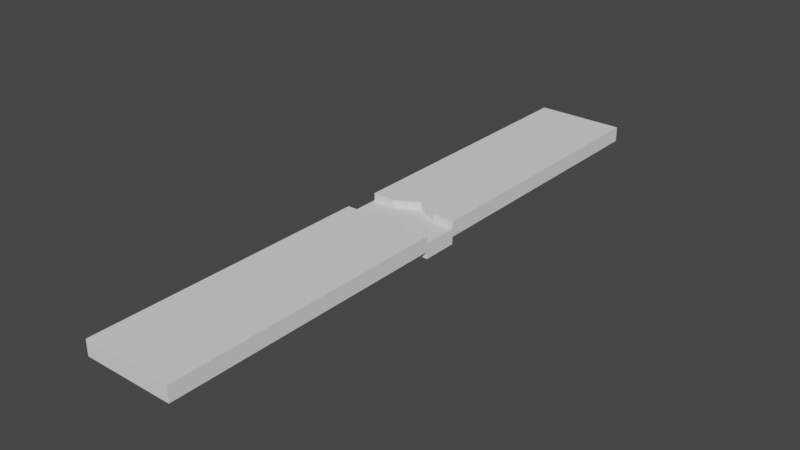 # Source: PlatformTest.blend  (saved by Blender 3.4.6; exported with 4.5.12 LTS)
import bpy
from mathutils import Matrix  # noqa: F401  (used for matrix-valued properties, if any)

bpy.ops.wm.read_factory_settings(use_empty=True)
scene = bpy.context.scene
scene.name = 'Scene'

# ---- collections
col_collection = bpy.data.collections.new('Collection'); scene.collection.children.link(col_collection)

# ---- world
world_world = bpy.data.worlds.new('World'); scene.world = world_world
world_world.use_nodes = True; world_world.node_tree.nodes.clear()
_N = world_world.node_tree.nodes; _L = world_world.node_tree.links
n0 = _N.new('ShaderNodeOutputWorld'); n0.name = 'World Output'; n0.location = (300, 300)
n1 = _N.new('ShaderNodeBackground'); n1.name = 'Background'; n1.location = (10, 300)
n1.inputs[0].default_value = (0.05088, 0.05088, 0.05088, 1.0)
_L.new(n1.outputs[0], n0.inputs[0])
n0.is_active_output = True
world_world.color = (0.05088, 0.05088, 0.05088)
world_world.use_sun_shadow = False
world_world.sun_shadow_jitter_overblur = 0.0

# ---- meshes
me_plane = bpy.data.meshes.new('Plane')
me_plane.from_pydata([(-1.5, 0.0, 0.0), (1.5, 0.0, 0.0), (-1.5, 20.0, 0.0), (1.5, 20.0, 0.0), (0.0, 10.99, 0.0), (0.0, 20.0, 0.0), (-1.5, 9.413, 0.0), (-1.5, 10.59, 0.0), (1.5, 10.59, 0.0), (1.5, 9.413, 0.0), (0.75, 10.62, 0.0), (0.75, 20.0, 0.0), (-0.75, 20.0, 0.0), (-0.75, 10.59, 0.0), (-0.75, 0.0, 0.0), (0.0, 0.0, 0.0), (0.75, 0.0, 0.0), (-0.75, 9.413, 0.0), (0.1346, 9.814, 0.0), (0.75, 9.413, 0.0)], [], [(4, 10, 11, 5), (10, 8, 3, 11), (13, 4, 5, 12), (16, 1, 9, 19), (7, 13, 12, 2), (0, 14, 17, 6), (14, 15, 18, 17), (15, 16, 19, 18)])
_uv = me_plane.uv_layers.new(name='UVMap')
_uv.uv.foreach_set('vector', [0.5, 0.5294, 0.75, 0.5294, 0.75, 1.0, 0.5, 1.0, 0.75, 0.5294, 1.0, 0.5294, 1.0, 1.0, 0.75, 1.0, 0.25, 0.5294, 0.5, 0.5294, 0.5, 1.0, 0.25, 1.0, 0.75, 0.0, 1.0, 0.0, 1.0, 0.4706, 0.75, 0.4706, 0.0, 0.5294, 0.25, 0.5294, 0.25, 1.0, 0.0, 1.0, 0.0, 0.0, 0.25, 0.0, 0.25, 0.4706, 0.0, 0.4706, 0.25, 0.0, 0.5, 0.0, 0.5, 0.4706, 0.25, 0.4706, 0.5, 0.0, 0.75, 0.0, 0.75, 0.4706, 0.5, 0.4706])
me_plane.update()
me_plane_001 = bpy.data.meshes.new('Plane.001')
me_plane_001.from_pydata([(0.0, 10.99, -0.2382), (-1.5, 9.413, -0.2382), (-1.5, 10.59, -0.2382), (1.5, 10.59, -0.2382), (1.5, 9.413, -0.2382), (0.75, 10.62, -0.2382), (-0.75, 10.59, -0.2382), (-0.75, 9.413, -0.2382), (0.1346, 9.814, -0.2382), (0.75, 9.413, -0.2382)], [], [(3, 5, 9, 4), (9, 5, 0, 8), (8, 0, 6, 7), (7, 6, 2, 1)])
_uv = me_plane_001.uv_layers.new(name='UVMap')
_uv.uv.foreach_set('vector', [1.0, 0.5294, 0.75, 0.5294, 0.75, 0.4706, 1.0, 0.4706, 0.75, 0.4706, 0.75, 0.5294, 0.5, 0.5294, 0.5, 0.4706, 0.5, 0.4706, 0.5, 0.5294, 0.25, 0.5294, 0.25, 0.4706, 0.25, 0.4706, 0.25, 0.5294, 0.0, 0.5294, 0.0, 0.4706])
me_plane_001.update()

# ---- objects
ob_platform = bpy.data.objects.new('Platform', me_plane)
ob_obstacle = bpy.data.objects.new('Obstacle', me_plane_001)

# ---- transforms, parenting, visibility, modifiers, constraints
ob_platform.location = (0.0, 0.0, 0.0)
_m = ob_platform.modifiers.new('Solidify', 'SOLIDIFY')
_m.solidify_mode = 'NON_MANIFOLD'
_m.thickness = 0.5
ob_obstacle.location = (0.0, 0.0, 0.0)
_m = ob_obstacle.modifiers.new('Solidify', 'SOLIDIFY')
_m.solidify_mode = 'NON_MANIFOLD'
_m.thickness = 0.5

# ---- collection membership
col_collection.objects.link(ob_platform)
col_collection.objects.link(ob_obstacle)

# ---- scene / render settings (as saved in the file)
scene.frame_start = 1; scene.frame_end = 250; scene.frame_set(1)
scene.render.engine = 'BLENDER_EEVEE_NEXT'
scene.cycles.sampling_pattern = 'TABULATED_SOBOL'
scene.cycles.use_light_tree = False
scene.view_settings.view_transform = 'Filmic'
bpy.context.view_layer.update()

# ---- added for rendering (the .blend has no active camera and no usable light): camera, sun
cam_auto = bpy.data.cameras.new('AutoCamera')
cam_auto.lens = 50.0
cam_auto.sensor_width = 36.0
cam_auto.clip_end = 1000.0
ob_auto_camera = bpy.data.objects.new('AutoCamera', cam_auto)
scene.collection.objects.link(ob_auto_camera)
ob_auto_camera.location = (18.724, -12.4688, 14.6101)
ob_auto_camera.rotation_euler = (1.09748, -7.21219e-08, 0.694738)
scene.camera = ob_auto_camera
light_auto_sun = bpy.data.lights.new('AutoSun', 'SUN')
light_auto_sun.energy = 3.0
light_auto_sun.angle = 0.0523599
ob_auto_sun = bpy.data.objects.new('AutoSun', light_auto_sun)
scene.collection.objects.link(ob_auto_sun)
ob_auto_sun.rotation_euler = (0.872665, 0.174533, 0.523599)
bpy.context.view_layer.update()
